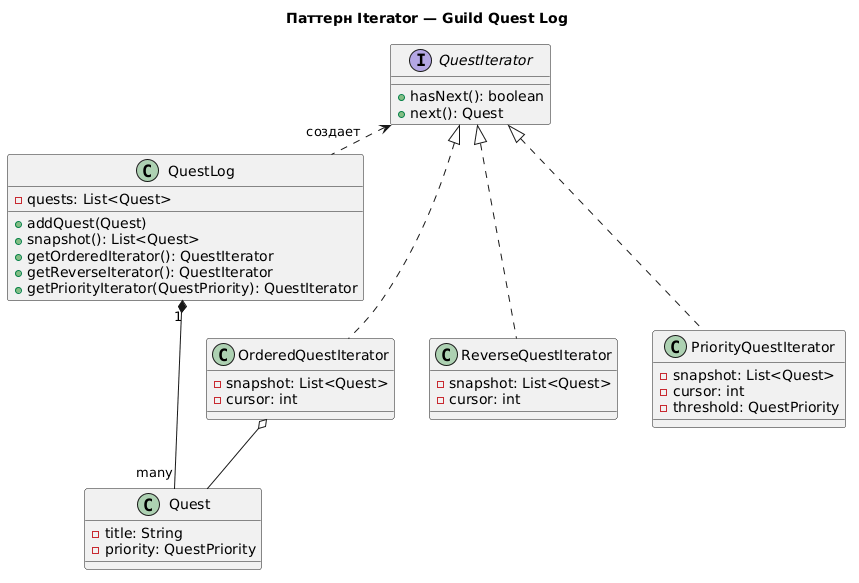

The diagram above was rendered by PlantUML. Its source (embedded in the PNG):
@startuml
title Паттерн Iterator — Guild Quest Log

interface QuestIterator {
  +hasNext(): boolean
  +next(): Quest
}

class OrderedQuestIterator {
  -snapshot: List<Quest>
  -cursor: int
}

class ReverseQuestIterator {
  -snapshot: List<Quest>
  -cursor: int
}

class PriorityQuestIterator {
  -snapshot: List<Quest>
  -cursor: int
  -threshold: QuestPriority
}

class QuestLog {
  -quests: List<Quest>
  +addQuest(Quest)
  +snapshot(): List<Quest>
  +getOrderedIterator(): QuestIterator
  +getReverseIterator(): QuestIterator
  +getPriorityIterator(QuestPriority): QuestIterator
}

class Quest {
  -title: String
  -priority: QuestPriority
}

QuestIterator <|.. OrderedQuestIterator
QuestIterator <|.. ReverseQuestIterator
QuestIterator <|.. PriorityQuestIterator

QuestLog .left.> QuestIterator : "создает"
QuestLog "1" *-- "many" Quest
OrderedQuestIterator o-- Quest
@enduml